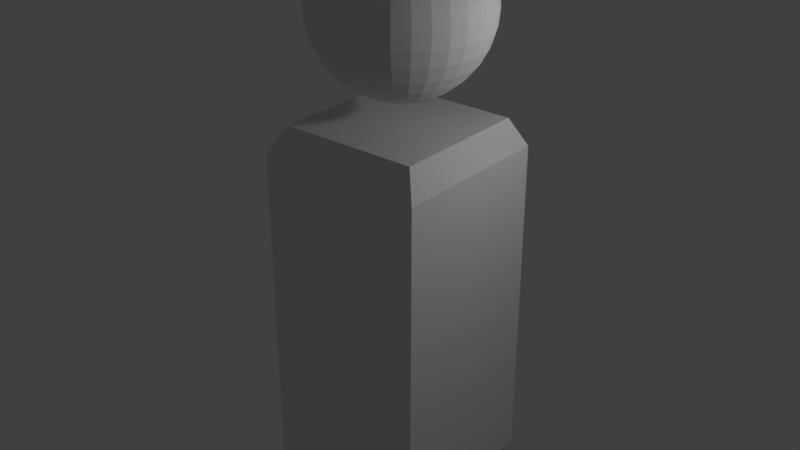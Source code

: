 # Source: NewMagicien.blend  (saved by Blender 2.79.0; exported with 4.5.12 LTS)
import bpy
from mathutils import Matrix  # noqa: F401  (used for matrix-valued properties, if any)

bpy.ops.wm.read_factory_settings(use_empty=True)
scene = bpy.context.scene
scene.name = 'Scene'

# ---- collections
col_collection_1 = bpy.data.collections.new('Collection 1'); scene.collection.children.link(col_collection_1)

# ---- world
world_world = bpy.data.worlds.new('World'); scene.world = world_world
world_world.color = (0.05088, 0.05088, 0.05088)
world_world.use_sun_shadow = False
world_world.sun_shadow_jitter_overblur = 0.0
world_world.cycles.sampling_method = 'MANUAL'

# ---- lights
light_lamp = bpy.data.lights.new('Lamp', 'POINT')
light_lamp.transmission_factor = 0.0
light_lamp.cutoff_distance = 30.0
light_lamp.energy = 100.0
light_lamp.shadow_buffer_clip_start = 1.001
light_lamp.shadow_soft_size = 0.1
light_lamp.shadow_maximum_resolution = 0.006
light_lamp.use_absolute_resolution = True

# ---- meshes
me_cube_001 = bpy.data.meshes.new('Cube.001')
me_cube_001.from_pydata([(-1.0, -1.0, -0.8034), (-1.0, -1.0, 1.197), (-1.0, 1.0, -0.8034), (-1.0, 1.0, 1.197), (1.0, -1.0, -0.8034), (1.0, -1.0, 1.197), (1.0, 1.0, -0.8034), (1.0, 1.0, 1.197), (-1.0, -1.0, 3.197), (-1.0, 1.0, 3.197), (1.0, 1.0, 3.197), (1.0, -1.0, 3.197), (-1.0, 1.0, -0.8034), (-1.0, -1.0, -0.8034), (1.0, 1.0, -0.8034), (1.0, -1.0, -0.8034), (-0.8, 0.8, -1.203), (-0.8, -0.8, -1.203), (0.8, 0.8, -1.203), (0.8, -0.8, -1.203), (-0.8358, -0.8358, 3.53), (-0.8358, 0.8358, 3.53), (0.8358, 0.8358, 3.53), (0.8358, -0.8358, 3.53), (0.0618, -0.02782, 3.823), (0.09986, 0.1635, 5.804), (0.1365, 0.3475, 5.747), (0.1702, 0.5171, 5.654), (0.1997, 0.6657, 5.53), (0.224, 0.7877, 5.378), (0.242, 0.8783, 5.206), (0.2531, 0.9341, 5.018), (0.2569, 0.953, 4.823), (0.2531, 0.9341, 4.628), (0.242, 0.8783, 4.44), (0.224, 0.7877, 4.267), (0.1997, 0.6657, 4.116), (0.1702, 0.5171, 3.991), (0.1365, 0.3475, 3.899), (0.09986, 0.1635, 3.842), (0.1365, 0.1524, 5.804), (0.2082, 0.3257, 5.747), (0.2744, 0.4855, 5.654), (0.3324, 0.6255, 5.53), (0.38, 0.7404, 5.378), (0.4154, 0.8257, 5.206), (0.4371, 0.8783, 5.018), (0.4445, 0.8961, 4.823), (0.4371, 0.8783, 4.628), (0.4154, 0.8257, 4.44), (0.38, 0.7404, 4.267), (0.3324, 0.6255, 4.116), (0.2744, 0.4855, 3.991), (0.2082, 0.3257, 3.899), (0.1365, 0.1524, 3.842), (0.1702, 0.1344, 5.804), (0.2744, 0.2904, 5.747), (0.3705, 0.4341, 5.654), (0.4546, 0.5601, 5.53), (0.5237, 0.6635, 5.378), (0.5751, 0.7404, 5.206), (0.6067, 0.7877, 5.018), (0.6174, 0.8036, 4.823), (0.6067, 0.7877, 4.628), (0.5751, 0.7404, 4.44), (0.5237, 0.6635, 4.267), (0.4546, 0.5601, 4.116), (0.3705, 0.4341, 3.991), (0.2744, 0.2904, 3.899), (0.1702, 0.1344, 3.842), (0.1997, 0.1101, 5.804), (0.3324, 0.2428, 5.747), (0.4546, 0.365, 5.654), (0.5618, 0.4722, 5.53), (0.6497, 0.5601, 5.378), (0.7151, 0.6255, 5.206), (0.7553, 0.6657, 5.018), (0.7689, 0.6793, 4.823), (0.7553, 0.6657, 4.628), (0.7151, 0.6255, 4.44), (0.6497, 0.5601, 4.267), (0.5618, 0.4722, 4.116), (0.4546, 0.365, 3.991), (0.3324, 0.2428, 3.899), (0.1997, 0.1101, 3.842), (0.224, 0.08057, 5.804), (0.38, 0.1848, 5.747), (0.5237, 0.2808, 5.654), (0.6497, 0.365, 5.53), (0.7531, 0.4341, 5.378), (0.83, 0.4855, 5.206), (0.8773, 0.5171, 5.018), (0.8933, 0.5277, 4.823), (0.8773, 0.5171, 4.628), (0.83, 0.4855, 4.44), (0.7531, 0.4341, 4.267), (0.6497, 0.365, 4.116), (0.5237, 0.2808, 3.991), (0.38, 0.1848, 3.899), (0.224, 0.08056, 3.842), (0.242, 0.04684, 5.804), (0.4154, 0.1186, 5.747), (0.5751, 0.1848, 5.654), (0.7151, 0.2428, 5.53), (0.83, 0.2904, 5.378), (0.9154, 0.3257, 5.206), (0.9679, 0.3475, 5.018), (0.9857, 0.3549, 4.823), (0.9679, 0.3475, 4.628), (0.9154, 0.3257, 4.44), (0.83, 0.2904, 4.267), (0.7151, 0.2428, 4.116), (0.5751, 0.1848, 3.991), (0.4154, 0.1186, 3.899), (0.242, 0.04684, 3.842), (0.2531, 0.01024, 5.804), (0.4371, 0.04684, 5.747), (0.6067, 0.08056, 5.654), (0.7553, 0.1101, 5.53), (0.8773, 0.1344, 5.378), (0.9679, 0.1524, 5.206), (1.024, 0.1635, 5.018), (1.043, 0.1673, 4.823), (1.024, 0.1635, 4.628), (0.9679, 0.1524, 4.44), (0.8773, 0.1344, 4.267), (0.7553, 0.1101, 4.116), (0.6067, 0.08056, 3.991), (0.4371, 0.04684, 3.899), (0.2531, 0.01024, 3.842), (0.2569, -0.02782, 5.804), (0.4445, -0.02782, 5.747), (0.6174, -0.02782, 5.654), (0.7689, -0.02782, 5.53), (0.8933, -0.02782, 5.378), (0.9857, -0.02782, 5.206), (1.043, -0.02782, 5.018), (1.062, -0.02782, 4.823), (1.043, -0.02782, 4.628), (0.9857, -0.02782, 4.44), (0.8933, -0.02782, 4.267), (0.7689, -0.02782, 4.116), (0.6174, -0.02782, 3.991), (0.4445, -0.02782, 3.899), (0.2569, -0.02782, 3.842), (0.2531, -0.06588, 5.804), (0.4371, -0.1025, 5.747), (0.6067, -0.1362, 5.654), (0.7553, -0.1658, 5.53), (0.8773, -0.19, 5.378), (0.9679, -0.2081, 5.206), (1.024, -0.2192, 5.018), (1.043, -0.2229, 4.823), (1.024, -0.2192, 4.628), (0.9679, -0.2081, 4.44), (0.8773, -0.19, 4.267), (0.7553, -0.1658, 4.116), (0.6067, -0.1362, 3.991), (0.4371, -0.1025, 3.899), (0.2531, -0.06588, 3.842), (0.242, -0.1025, 5.804), (0.4154, -0.1743, 5.747), (0.5751, -0.2404, 5.654), (0.7151, -0.2984, 5.53), (0.83, -0.346, 5.378), (0.9154, -0.3814, 5.206), (0.9679, -0.4032, 5.018), (0.9857, -0.4105, 4.823), (0.9679, -0.4032, 4.628), (0.9154, -0.3814, 4.44), (0.83, -0.346, 4.267), (0.7151, -0.2984, 4.116), (0.5751, -0.2404, 3.991), (0.4154, -0.1743, 3.899), (0.242, -0.1025, 3.842), (0.224, -0.1362, 5.804), (0.38, -0.2404, 5.747), (0.5237, -0.3365, 5.654), (0.6497, -0.4207, 5.53), (0.7531, -0.4898, 5.378), (0.83, -0.5411, 5.206), (0.8773, -0.5727, 5.018), (0.8933, -0.5834, 4.823), (0.8773, -0.5727, 4.628), (0.83, -0.5411, 4.44), (0.7531, -0.4898, 4.267), (0.6497, -0.4207, 4.116), (0.5237, -0.3365, 3.991), (0.38, -0.2404, 3.899), (0.224, -0.1362, 3.842), (0.1997, -0.1658, 5.804), (0.3324, -0.2984, 5.747), (0.4546, -0.4207, 5.654), (0.5618, -0.5278, 5.53), (0.6497, -0.6158, 5.378), (0.7151, -0.6811, 5.206), (0.7553, -0.7213, 5.018), (0.7689, -0.7349, 4.823), (0.7553, -0.7213, 4.628), (0.7151, -0.6811, 4.44), (0.6497, -0.6158, 4.267), (0.5618, -0.5278, 4.116), (0.4546, -0.4207, 3.991), (0.3324, -0.2984, 3.899), (0.1997, -0.1658, 3.842), (0.1702, -0.19, 5.804), (0.2744, -0.346, 5.747), (0.3705, -0.4898, 5.654), (0.4546, -0.6158, 5.53), (0.5237, -0.7192, 5.378), (0.5751, -0.796, 5.206), (0.6067, -0.8433, 5.018), (0.6174, -0.8593, 4.823), (0.6067, -0.8433, 4.628), (0.5751, -0.796, 4.44), (0.5237, -0.7192, 4.267), (0.4546, -0.6158, 4.116), (0.3705, -0.4898, 3.991), (0.2744, -0.346, 3.899), (0.1702, -0.19, 3.842), (0.1365, -0.2081, 5.804), (0.2082, -0.3814, 5.747), (0.2744, -0.5411, 5.654), (0.3324, -0.6811, 5.53), (0.38, -0.796, 5.378), (0.4154, -0.8814, 5.206), (0.4371, -0.9339, 5.018), (0.4445, -0.9517, 4.823), (0.4371, -0.9339, 4.628), (0.4154, -0.8814, 4.44), (0.38, -0.796, 4.267), (0.3324, -0.6811, 4.116), (0.2744, -0.5411, 3.991), (0.2082, -0.3814, 3.899), (0.1365, -0.2081, 3.842), (0.09986, -0.2192, 5.804), (0.1365, -0.4032, 5.747), (0.1702, -0.5727, 5.654), (0.1997, -0.7213, 5.53), (0.224, -0.8433, 5.378), (0.242, -0.9339, 5.206), (0.2531, -0.9898, 5.018), (0.2569, -1.009, 4.823), (0.2531, -0.9898, 4.628), (0.242, -0.9339, 4.44), (0.224, -0.8433, 4.267), (0.1997, -0.7213, 4.116), (0.1702, -0.5727, 3.991), (0.1365, -0.4032, 3.899), (0.09986, -0.2192, 3.842), (0.0618, -0.2229, 5.804), (0.0618, -0.4105, 5.747), (0.0618, -0.5834, 5.654), (0.0618, -0.7349, 5.53), (0.0618, -0.8593, 5.378), (0.0618, -0.9517, 5.206), (0.0618, -1.009, 5.018), (0.0618, -1.028, 4.823), (0.0618, -1.009, 4.628), (0.0618, -0.9517, 4.44), (0.0618, -0.8593, 4.267), (0.0618, -0.7349, 4.116), (0.0618, -0.5834, 3.991), (0.0618, -0.4105, 3.899), (0.0618, -0.2229, 3.842), (0.02374, -0.2192, 5.804), (-0.01286, -0.4032, 5.747), (-0.04659, -0.5727, 5.654), (-0.07615, -0.7213, 5.53), (-0.1004, -0.8433, 5.378), (-0.1184, -0.9339, 5.206), (-0.1295, -0.9898, 5.018), (-0.1333, -1.009, 4.823), (-0.1295, -0.9898, 4.628), (-0.1184, -0.9339, 4.44), (-0.1004, -0.8433, 4.267), (-0.07615, -0.7213, 4.116), (-0.04659, -0.5727, 3.991), (-0.01286, -0.4032, 3.899), (0.02374, -0.2192, 3.842), (0.0618, -0.02782, 5.823), (-0.01286, -0.2081, 5.804), (-0.08465, -0.3814, 5.747), (-0.1508, -0.5411, 5.654), (-0.2088, -0.6811, 5.53), (-0.2564, -0.796, 5.378), (-0.2918, -0.8814, 5.206), (-0.3135, -0.9339, 5.018), (-0.3209, -0.9517, 4.823), (-0.3135, -0.9339, 4.628), (-0.2918, -0.8814, 4.44), (-0.2564, -0.796, 4.267), (-0.2088, -0.6811, 4.116), (-0.1508, -0.5411, 3.991), (-0.08465, -0.3814, 3.899), (-0.01286, -0.2081, 3.842), (-0.04659, -0.19, 5.804), (-0.1508, -0.346, 5.747), (-0.2469, -0.4898, 5.654), (-0.331, -0.6158, 5.53), (-0.4001, -0.7192, 5.378), (-0.4515, -0.796, 5.206), (-0.4831, -0.8433, 5.018), (-0.4938, -0.8593, 4.823), (-0.4831, -0.8433, 4.628), (-0.4515, -0.796, 4.44), (-0.4001, -0.7192, 4.267), (-0.331, -0.6158, 4.116), (-0.2469, -0.4898, 3.991), (-0.1508, -0.346, 3.899), (-0.04659, -0.19, 3.842), (-0.07615, -0.1658, 5.804), (-0.2088, -0.2984, 5.747), (-0.331, -0.4207, 5.654), (-0.4382, -0.5278, 5.53), (-0.5261, -0.6158, 5.378), (-0.5915, -0.6811, 5.206), (-0.6317, -0.7213, 5.018), (-0.6453, -0.7349, 4.823), (-0.6317, -0.7213, 4.628), (-0.5915, -0.6811, 4.44), (-0.5261, -0.6158, 4.267), (-0.4382, -0.5278, 4.116), (-0.331, -0.4207, 3.991), (-0.2088, -0.2984, 3.899), (-0.07615, -0.1658, 3.842), (-0.1004, -0.1362, 5.804), (-0.2564, -0.2404, 5.747), (-0.4001, -0.3365, 5.654), (-0.5261, -0.4207, 5.53), (-0.6295, -0.4898, 5.378), (-0.7064, -0.5411, 5.206), (-0.7537, -0.5727, 5.018), (-0.7697, -0.5834, 4.823), (-0.7537, -0.5727, 4.628), (-0.7064, -0.5411, 4.44), (-0.6295, -0.4898, 4.267), (-0.5261, -0.4207, 4.116), (-0.4001, -0.3365, 3.991), (-0.2564, -0.2404, 3.899), (-0.1004, -0.1362, 3.842), (-0.1184, -0.1025, 5.804), (-0.2918, -0.1743, 5.747), (-0.4515, -0.2404, 5.654), (-0.5915, -0.2984, 5.53), (-0.7064, -0.346, 5.378), (-0.7918, -0.3814, 5.206), (-0.8443, -0.4032, 5.018), (-0.8621, -0.4105, 4.823), (-0.8443, -0.4032, 4.628), (-0.7918, -0.3814, 4.44), (-0.7064, -0.346, 4.267), (-0.5915, -0.2984, 4.116), (-0.4515, -0.2404, 3.991), (-0.2918, -0.1743, 3.899), (-0.1184, -0.1025, 3.842), (-0.1295, -0.06588, 5.804), (-0.3135, -0.1025, 5.747), (-0.4831, -0.1362, 5.654), (-0.6317, -0.1658, 5.53), (-0.7537, -0.19, 5.378), (-0.8443, -0.2081, 5.206), (-0.9001, -0.2192, 5.018), (-0.919, -0.2229, 4.823), (-0.9001, -0.2192, 4.628), (-0.8443, -0.2081, 4.44), (-0.7537, -0.19, 4.267), (-0.6317, -0.1658, 4.116), (-0.4831, -0.1362, 3.991), (-0.3135, -0.1025, 3.899), (-0.1295, -0.06588, 3.842), (-0.1333, -0.02782, 5.804), (-0.3209, -0.02782, 5.747), (-0.4938, -0.02782, 5.654), (-0.6453, -0.02782, 5.53), (-0.7697, -0.02782, 5.378), (-0.8621, -0.02782, 5.206), (-0.919, -0.02782, 5.018), (-0.9382, -0.02782, 4.823), (-0.919, -0.02782, 4.628), (-0.8621, -0.02782, 4.44), (-0.7697, -0.02782, 4.267), (-0.6453, -0.02782, 4.116), (-0.4938, -0.02782, 3.991), (-0.3209, -0.02782, 3.899), (-0.1333, -0.02782, 3.842), (-0.1295, 0.01024, 5.804), (-0.3135, 0.04684, 5.747), (-0.4831, 0.08056, 5.654), (-0.6317, 0.1101, 5.53), (-0.7537, 0.1344, 5.378), (-0.8443, 0.1524, 5.206), (-0.9001, 0.1635, 5.018), (-0.919, 0.1673, 4.823), (-0.9001, 0.1635, 4.628), (-0.8443, 0.1524, 4.44), (-0.7537, 0.1344, 4.267), (-0.6317, 0.1101, 4.116), (-0.4831, 0.08056, 3.991), (-0.3135, 0.04684, 3.899), (-0.1295, 0.01024, 3.842), (-0.1184, 0.04684, 5.804), (-0.2918, 0.1186, 5.747), (-0.4515, 0.1848, 5.654), (-0.5915, 0.2428, 5.53), (-0.7064, 0.2904, 5.378), (-0.7918, 0.3257, 5.206), (-0.8443, 0.3475, 5.018), (-0.8621, 0.3549, 4.823), (-0.8443, 0.3475, 4.628), (-0.7918, 0.3257, 4.44), (-0.7064, 0.2904, 4.267), (-0.5915, 0.2428, 4.116), (-0.4515, 0.1848, 3.991), (-0.2918, 0.1186, 3.899), (-0.1184, 0.04684, 3.842), (-0.1004, 0.08056, 5.804), (-0.2564, 0.1848, 5.747), (-0.4001, 0.2808, 5.654), (-0.5261, 0.365, 5.53), (-0.6295, 0.4341, 5.378), (-0.7064, 0.4855, 5.206), (-0.7537, 0.5171, 5.018), (-0.7697, 0.5277, 4.823), (-0.7537, 0.5171, 4.628), (-0.7064, 0.4855, 4.44), (-0.6295, 0.4341, 4.267), (-0.5261, 0.365, 4.116), (-0.4001, 0.2808, 3.991), (-0.2564, 0.1848, 3.899), (-0.1004, 0.08056, 3.842), (-0.07615, 0.1101, 5.804), (-0.2088, 0.2428, 5.747), (-0.331, 0.365, 5.654), (-0.4382, 0.4722, 5.53), (-0.5261, 0.5601, 5.378), (-0.5915, 0.6255, 5.206), (-0.6317, 0.6657, 5.018), (-0.6453, 0.6793, 4.823), (-0.6317, 0.6657, 4.628), (-0.5915, 0.6255, 4.44), (-0.5261, 0.5601, 4.267), (-0.4382, 0.4722, 4.116), (-0.331, 0.365, 3.991), (-0.2088, 0.2428, 3.899), (-0.07615, 0.1101, 3.842), (-0.04659, 0.1344, 5.804), (-0.1508, 0.2904, 5.747), (-0.2469, 0.4341, 5.654), (-0.331, 0.5601, 5.53), (-0.4001, 0.6635, 5.378), (-0.4515, 0.7404, 5.206), (-0.4831, 0.7877, 5.018), (-0.4938, 0.8036, 4.823), (-0.4831, 0.7877, 4.628), (-0.4515, 0.7404, 4.44), (-0.4001, 0.6635, 4.267), (-0.331, 0.5601, 4.116), (-0.2469, 0.4341, 3.991), (-0.1508, 0.2904, 3.899), (-0.04659, 0.1344, 3.842), (-0.01286, 0.1524, 5.804), (-0.08465, 0.3257, 5.747), (-0.1508, 0.4855, 5.654), (-0.2088, 0.6255, 5.53), (-0.2564, 0.7404, 5.378), (-0.2918, 0.8257, 5.206), (-0.3135, 0.8783, 5.018), (-0.3209, 0.8961, 4.823), (-0.3135, 0.8783, 4.628), (-0.2918, 0.8257, 4.44), (-0.2564, 0.7404, 4.267), (-0.2088, 0.6255, 4.116), (-0.1508, 0.4855, 3.991), (-0.08465, 0.3257, 3.899), (-0.01286, 0.1524, 3.842), (0.02374, 0.1635, 5.804), (-0.01286, 0.3475, 5.747), (-0.04659, 0.5171, 5.654), (-0.07615, 0.6657, 5.53), (-0.1004, 0.7877, 5.378), (-0.1184, 0.8783, 5.206), (-0.1295, 0.9341, 5.018), (-0.1333, 0.953, 4.823), (-0.1295, 0.9341, 4.628), (-0.1184, 0.8783, 4.44), (-0.1004, 0.7877, 4.267), (-0.07615, 0.6657, 4.116), (-0.04659, 0.5171, 3.991), (-0.01286, 0.3475, 3.899), (0.02374, 0.1635, 3.842), (0.0618, 0.1673, 5.804), (0.0618, 0.3549, 5.747), (0.0618, 0.5277, 5.654), (0.0618, 0.6793, 5.53), (0.0618, 0.8036, 5.378), (0.0618, 0.8961, 5.206), (0.0618, 0.953, 5.018), (0.0618, 0.9722, 4.823), (0.0618, 0.953, 4.628), (0.0618, 0.8961, 4.44), (0.0618, 0.8036, 4.267), (0.0618, 0.6793, 4.116), (0.0618, 0.5277, 3.991), (0.0618, 0.3549, 3.899), (0.0618, 0.1673, 3.842)], [], [(0, 1, 3, 2), (2, 3, 7, 6), (6, 7, 5, 4), (4, 5, 1, 0), (2, 6, 14, 12), (3, 1, 8, 9), (8, 11, 23, 20), (1, 5, 11, 8), (7, 3, 9, 10), (5, 7, 10, 11), (14, 15, 19, 18), (0, 2, 12, 13), (6, 4, 15, 14), (4, 0, 13, 15), (16, 18, 19, 17), (13, 12, 16, 17), (15, 13, 17, 19), (12, 14, 18, 16), (22, 21, 20, 23), (10, 9, 21, 22), (11, 10, 22, 23), (9, 8, 20, 21), (503, 502, 36, 37), (496, 495, 29, 30), (504, 503, 37, 38), (497, 496, 30, 31), (505, 504, 38, 39), (498, 497, 31, 32), (491, 280, 25), (24, 505, 39), (499, 498, 32, 33), (492, 491, 25, 26), (500, 499, 33, 34), (493, 492, 26, 27), (501, 500, 34, 35), (494, 493, 27, 28), (502, 501, 35, 36), (495, 494, 28, 29), (36, 35, 50, 51), (29, 28, 43, 44), (37, 36, 51, 52), (30, 29, 44, 45), (38, 37, 52, 53), (31, 30, 45, 46), (39, 38, 53, 54), (32, 31, 46, 47), (25, 280, 40), (24, 39, 54), (33, 32, 47, 48), (26, 25, 40, 41), (34, 33, 48, 49), (27, 26, 41, 42), (35, 34, 49, 50), (28, 27, 42, 43), (40, 280, 55), (24, 54, 69), (48, 47, 62, 63), (41, 40, 55, 56), (49, 48, 63, 64), (42, 41, 56, 57), (50, 49, 64, 65), (43, 42, 57, 58), (51, 50, 65, 66), (44, 43, 58, 59), (52, 51, 66, 67), (45, 44, 59, 60), (53, 52, 67, 68), (46, 45, 60, 61), (54, 53, 68, 69), (47, 46, 61, 62), (59, 58, 73, 74), (67, 66, 81, 82), (60, 59, 74, 75), (68, 67, 82, 83), (61, 60, 75, 76), (69, 68, 83, 84), (62, 61, 76, 77), (55, 280, 70), (24, 69, 84), (63, 62, 77, 78), (56, 55, 70, 71), (64, 63, 78, 79), (57, 56, 71, 72), (65, 64, 79, 80), (58, 57, 72, 73), (66, 65, 80, 81), (78, 77, 92, 93), (71, 70, 85, 86), (79, 78, 93, 94), (72, 71, 86, 87), (80, 79, 94, 95), (73, 72, 87, 88), (81, 80, 95, 96), (74, 73, 88, 89), (82, 81, 96, 97), (75, 74, 89, 90), (83, 82, 97, 98), (76, 75, 90, 91), (84, 83, 98, 99), (77, 76, 91, 92), (70, 280, 85), (24, 84, 99), (97, 96, 111, 112), (90, 89, 104, 105), (98, 97, 112, 113), (91, 90, 105, 106), (99, 98, 113, 114), (92, 91, 106, 107), (85, 280, 100), (24, 99, 114), (93, 92, 107, 108), (86, 85, 100, 101), (94, 93, 108, 109), (87, 86, 101, 102), (95, 94, 109, 110), (88, 87, 102, 103), (96, 95, 110, 111), (89, 88, 103, 104), (109, 108, 123, 124), (102, 101, 116, 117), (110, 109, 124, 125), (103, 102, 117, 118), (111, 110, 125, 126), (104, 103, 118, 119), (112, 111, 126, 127), (105, 104, 119, 120), (113, 112, 127, 128), (106, 105, 120, 121), (114, 113, 128, 129), (107, 106, 121, 122), (100, 280, 115), (24, 114, 129), (108, 107, 122, 123), (101, 100, 115, 116), (128, 127, 142, 143), (121, 120, 135, 136), (129, 128, 143, 144), (122, 121, 136, 137), (115, 280, 130), (24, 129, 144), (123, 122, 137, 138), (116, 115, 130, 131), (124, 123, 138, 139), (117, 116, 131, 132), (125, 124, 139, 140), (118, 117, 132, 133), (126, 125, 140, 141), (119, 118, 133, 134), (127, 126, 141, 142), (120, 119, 134, 135), (132, 131, 146, 147), (140, 139, 154, 155), (133, 132, 147, 148), (141, 140, 155, 156), (134, 133, 148, 149), (142, 141, 156, 157), (135, 134, 149, 150), (143, 142, 157, 158), (136, 135, 150, 151), (144, 143, 158, 159), (137, 136, 151, 152), (130, 280, 145), (24, 144, 159), (138, 137, 152, 153), (131, 130, 145, 146), (139, 138, 153, 154), (151, 150, 165, 166), (159, 158, 173, 174), (152, 151, 166, 167), (145, 280, 160), (24, 159, 174), (153, 152, 167, 168), (146, 145, 160, 161), (154, 153, 168, 169), (147, 146, 161, 162), (155, 154, 169, 170), (148, 147, 162, 163), (156, 155, 170, 171), (149, 148, 163, 164), (157, 156, 171, 172), (150, 149, 164, 165), (158, 157, 172, 173), (170, 169, 184, 185), (163, 162, 177, 178), (171, 170, 185, 186), (164, 163, 178, 179), (172, 171, 186, 187), (165, 164, 179, 180), (173, 172, 187, 188), (166, 165, 180, 181), (174, 173, 188, 189), (167, 166, 181, 182), (160, 280, 175), (24, 174, 189), (168, 167, 182, 183), (161, 160, 175, 176), (169, 168, 183, 184), (162, 161, 176, 177), (189, 188, 203, 204), (182, 181, 196, 197), (175, 280, 190), (24, 189, 204), (183, 182, 197, 198), (176, 175, 190, 191), (184, 183, 198, 199), (177, 176, 191, 192), (185, 184, 199, 200), (178, 177, 192, 193), (186, 185, 200, 201), (179, 178, 193, 194), (187, 186, 201, 202), (180, 179, 194, 195), (188, 187, 202, 203), (181, 180, 195, 196), (193, 192, 207, 208), (201, 200, 215, 216), (194, 193, 208, 209), (202, 201, 216, 217), (195, 194, 209, 210), (203, 202, 217, 218), (196, 195, 210, 211), (204, 203, 218, 219), (197, 196, 211, 212), (190, 280, 205), (24, 204, 219), (198, 197, 212, 213), (191, 190, 205, 206), (199, 198, 213, 214), (192, 191, 206, 207), (200, 199, 214, 215), (212, 211, 226, 227), (205, 280, 220), (24, 219, 234), (213, 212, 227, 228), (206, 205, 220, 221), (214, 213, 228, 229), (207, 206, 221, 222), (215, 214, 229, 230), (208, 207, 222, 223), (216, 215, 230, 231), (209, 208, 223, 224), (217, 216, 231, 232), (210, 209, 224, 225), (218, 217, 232, 233), (211, 210, 225, 226), (219, 218, 233, 234), (231, 230, 245, 246), (224, 223, 238, 239), (232, 231, 246, 247), (225, 224, 239, 240), (233, 232, 247, 248), (226, 225, 240, 241), (234, 233, 248, 249), (227, 226, 241, 242), (220, 280, 235), (24, 234, 249), (228, 227, 242, 243), (221, 220, 235, 236), (229, 228, 243, 244), (222, 221, 236, 237), (230, 229, 244, 245), (223, 222, 237, 238), (24, 249, 264), (243, 242, 257, 258), (236, 235, 250, 251), (244, 243, 258, 259), (237, 236, 251, 252), (245, 244, 259, 260), (238, 237, 252, 253), (246, 245, 260, 261), (239, 238, 253, 254), (247, 246, 261, 262), (240, 239, 254, 255), (248, 247, 262, 263), (241, 240, 255, 256), (249, 248, 263, 264), (242, 241, 256, 257), (235, 280, 250), (262, 261, 276, 277), (255, 254, 269, 270), (263, 262, 277, 278), (256, 255, 270, 271), (264, 263, 278, 279), (257, 256, 271, 272), (250, 280, 265), (24, 264, 279), (258, 257, 272, 273), (251, 250, 265, 266), (259, 258, 273, 274), (252, 251, 266, 267), (260, 259, 274, 275), (253, 252, 267, 268), (261, 260, 275, 276), (254, 253, 268, 269), (266, 265, 281, 282), (274, 273, 289, 290), (267, 266, 282, 283), (275, 274, 290, 291), (268, 267, 283, 284), (276, 275, 291, 292), (269, 268, 284, 285), (277, 276, 292, 293), (270, 269, 285, 286), (278, 277, 293, 294), (271, 270, 286, 287), (279, 278, 294, 295), (272, 271, 287, 288), (265, 280, 281), (24, 279, 295), (273, 272, 288, 289), (286, 285, 300, 301), (294, 293, 308, 309), (287, 286, 301, 302), (295, 294, 309, 310), (288, 287, 302, 303), (281, 280, 296), (24, 295, 310), (289, 288, 303, 304), (282, 281, 296, 297), (290, 289, 304, 305), (283, 282, 297, 298), (291, 290, 305, 306), (284, 283, 298, 299), (292, 291, 306, 307), (285, 284, 299, 300), (293, 292, 307, 308), (305, 304, 319, 320), (298, 297, 312, 313), (306, 305, 320, 321), (299, 298, 313, 314), (307, 306, 321, 322), (300, 299, 314, 315), (308, 307, 322, 323), (301, 300, 315, 316), (309, 308, 323, 324), (302, 301, 316, 317), (310, 309, 324, 325), (303, 302, 317, 318), (296, 280, 311), (24, 310, 325), (304, 303, 318, 319), (297, 296, 311, 312), (324, 323, 338, 339), (317, 316, 331, 332), (325, 324, 339, 340), (318, 317, 332, 333), (311, 280, 326), (24, 325, 340), (319, 318, 333, 334), (312, 311, 326, 327), (320, 319, 334, 335), (313, 312, 327, 328), (321, 320, 335, 336), (314, 313, 328, 329), (322, 321, 336, 337), (315, 314, 329, 330), (323, 322, 337, 338), (316, 315, 330, 331), (328, 327, 342, 343), (336, 335, 350, 351), (329, 328, 343, 344), (337, 336, 351, 352), (330, 329, 344, 345), (338, 337, 352, 353), (331, 330, 345, 346), (339, 338, 353, 354), (332, 331, 346, 347), (340, 339, 354, 355), (333, 332, 347, 348), (326, 280, 341), (24, 340, 355), (334, 333, 348, 349), (327, 326, 341, 342), (335, 334, 349, 350), (347, 346, 361, 362), (355, 354, 369, 370), (348, 347, 362, 363), (341, 280, 356), (24, 355, 370), (349, 348, 363, 364), (342, 341, 356, 357), (350, 349, 364, 365), (343, 342, 357, 358), (351, 350, 365, 366), (344, 343, 358, 359), (352, 351, 366, 367), (345, 344, 359, 360), (353, 352, 367, 368), (346, 345, 360, 361), (354, 353, 368, 369), (366, 365, 380, 381), (359, 358, 373, 374), (367, 366, 381, 382), (360, 359, 374, 375), (368, 367, 382, 383), (361, 360, 375, 376), (369, 368, 383, 384), (362, 361, 376, 377), (370, 369, 384, 385), (363, 362, 377, 378), (356, 280, 371), (24, 370, 385), (364, 363, 378, 379), (357, 356, 371, 372), (365, 364, 379, 380), (358, 357, 372, 373), (385, 384, 399, 400), (378, 377, 392, 393), (371, 280, 386), (24, 385, 400), (379, 378, 393, 394), (372, 371, 386, 387), (380, 379, 394, 395), (373, 372, 387, 388), (381, 380, 395, 396), (374, 373, 388, 389), (382, 381, 396, 397), (375, 374, 389, 390), (383, 382, 397, 398), (376, 375, 390, 391), (384, 383, 398, 399), (377, 376, 391, 392), (397, 396, 411, 412), (390, 389, 404, 405), (398, 397, 412, 413), (391, 390, 405, 406), (399, 398, 413, 414), (392, 391, 406, 407), (400, 399, 414, 415), (393, 392, 407, 408), (386, 280, 401), (24, 400, 415), (394, 393, 408, 409), (387, 386, 401, 402), (395, 394, 409, 410), (388, 387, 402, 403), (396, 395, 410, 411), (389, 388, 403, 404), (401, 280, 416), (24, 415, 430), (409, 408, 423, 424), (402, 401, 416, 417), (410, 409, 424, 425), (403, 402, 417, 418), (411, 410, 425, 426), (404, 403, 418, 419), (412, 411, 426, 427), (405, 404, 419, 420), (413, 412, 427, 428), (406, 405, 420, 421), (414, 413, 428, 429), (407, 406, 421, 422), (415, 414, 429, 430), (408, 407, 422, 423), (420, 419, 434, 435), (428, 427, 442, 443), (421, 420, 435, 436), (429, 428, 443, 444), (422, 421, 436, 437), (430, 429, 444, 445), (423, 422, 437, 438), (416, 280, 431), (24, 430, 445), (424, 423, 438, 439), (417, 416, 431, 432), (425, 424, 439, 440), (418, 417, 432, 433), (426, 425, 440, 441), (419, 418, 433, 434), (427, 426, 441, 442), (439, 438, 453, 454), (432, 431, 446, 447), (440, 439, 454, 455), (433, 432, 447, 448), (441, 440, 455, 456), (434, 433, 448, 449), (442, 441, 456, 457), (435, 434, 449, 450), (443, 442, 457, 458), (436, 435, 450, 451), (444, 443, 458, 459), (437, 436, 451, 452), (445, 444, 459, 460), (438, 437, 452, 453), (431, 280, 446), (24, 445, 460), (458, 457, 472, 473), (451, 450, 465, 466), (459, 458, 473, 474), (452, 451, 466, 467), (460, 459, 474, 475), (453, 452, 467, 468), (446, 280, 461), (24, 460, 475), (454, 453, 468, 469), (447, 446, 461, 462), (455, 454, 469, 470), (448, 447, 462, 463), (456, 455, 470, 471), (449, 448, 463, 464), (457, 456, 471, 472), (450, 449, 464, 465), (462, 461, 476, 477), (470, 469, 484, 485), (463, 462, 477, 478), (471, 470, 485, 486), (464, 463, 478, 479), (472, 471, 486, 487), (465, 464, 479, 480), (473, 472, 487, 488), (466, 465, 480, 481), (474, 473, 488, 489), (467, 466, 481, 482), (475, 474, 489, 490), (468, 467, 482, 483), (461, 280, 476), (24, 475, 490), (469, 468, 483, 484), (481, 480, 495, 496), (489, 488, 503, 504), (482, 481, 496, 497), (490, 489, 504, 505), (483, 482, 497, 498), (476, 280, 491), (24, 490, 505), (484, 483, 498, 499), (477, 476, 491, 492), (485, 484, 499, 500), (478, 477, 492, 493), (486, 485, 500, 501), (479, 478, 493, 494), (487, 486, 501, 502), (480, 479, 494, 495), (488, 487, 502, 503)])
me_cube_001.use_remesh_preserve_volume = False
me_cube_001.use_remesh_preserve_attributes = False
me_cube_001.use_mirror_vertex_groups = False
me_cube_001.update()

# ---- objects
ob_cube = bpy.data.objects.new('Cube', me_cube_001)
ob_lamp = bpy.data.objects.new('Lamp', light_lamp)

# ---- transforms, parenting, visibility, modifiers, constraints
ob_cube.location = (0.5749, 0.2819, 0.8394)
ob_cube.lineart.crease_threshold = 0.0
ob_lamp.location = (4.076, 1.005, 5.904)
ob_lamp.rotation_euler = (0.6503, 0.05522, 1.866)
ob_lamp.lock_rotations_4d = False
ob_lamp.empty_display_type = 'ARROWS'
ob_lamp.color = (0.0, 0.0, 0.0, 0.0)
ob_lamp.lineart.crease_threshold = 0.0

# ---- collection membership
col_collection_1.objects.link(ob_cube)
col_collection_1.objects.link(ob_lamp)

# ---- scene / render settings (as saved in the file)
scene.frame_start = 1; scene.frame_end = 250; scene.frame_set(1)
scene.render.engine = 'BLENDER_EEVEE_NEXT'
scene.render.resolution_percentage = 50
scene.render.dither_intensity = 0.0
scene.cycles.use_denoising = False
scene.cycles.samples = 128
scene.cycles.sampling_pattern = 'TABULATED_SOBOL'
scene.cycles.use_adaptive_sampling = False
scene.cycles.use_light_tree = False
scene.cycles.blur_glossy = 0.0
scene.cycles.sample_clamp_indirect = 0.0
scene.view_settings.view_transform = 'Standard'
bpy.context.view_layer.update()

# ---- added for rendering (the .blend has no active camera): camera
cam_auto = bpy.data.cameras.new('AutoCamera')
cam_auto.lens = 50.0
cam_auto.sensor_width = 36.0
cam_auto.clip_end = 1000.0
ob_auto_camera = bpy.data.objects.new('AutoCamera', cam_auto)
scene.collection.objects.link(ob_auto_camera)
ob_auto_camera.location = (7.6358, -8.168, 8.77316)
ob_auto_camera.rotation_euler = (1.09748, -7.21219e-08, 0.694738)
scene.camera = ob_auto_camera
bpy.context.view_layer.update()
